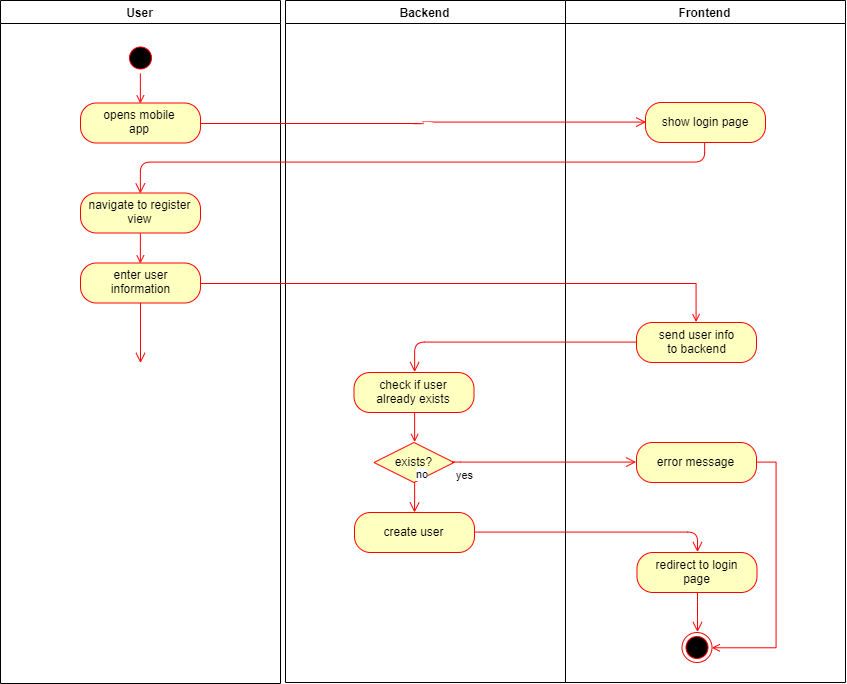

The diagram above was exported from draw.io. Its source (the exported page's mxGraphModel, read from the mxfile embedded in the PNG):
<mxGraphModel dx="1463" dy="739" grid="1" gridSize="10" guides="1" tooltips="1" connect="1" arrows="1" fold="1" page="1" pageScale="1" pageWidth="1169" pageHeight="826" background="#ffffff" math="0" shadow="0">
  <root>
    <mxCell id="0" />
    <mxCell id="1" parent="0" />
    <mxCell id="2" value="User" style="swimlane;whiteSpace=wrap" parent="1" vertex="1">
      <mxGeometry x="160" y="128" width="280" height="683" as="geometry" />
    </mxCell>
    <mxCell id="LA6PpykKBgnZEWYTtTsQ-45" style="edgeStyle=orthogonalEdgeStyle;rounded=0;orthogonalLoop=1;jettySize=auto;html=1;exitX=0.5;exitY=1;exitDx=0;exitDy=0;entryX=0.5;entryY=0;entryDx=0;entryDy=0;fillColor=#f8cecc;strokeColor=#FF0000;endArrow=open;endFill=0;" edge="1" parent="2" source="5" target="LA6PpykKBgnZEWYTtTsQ-42">
      <mxGeometry relative="1" as="geometry" />
    </mxCell>
    <mxCell id="5" value="" style="ellipse;shape=startState;fillColor=#000000;strokeColor=#ff0000;" parent="2" vertex="1">
      <mxGeometry x="125" y="42.5" width="30" height="30" as="geometry" />
    </mxCell>
    <mxCell id="LA6PpykKBgnZEWYTtTsQ-42" value="opens mobile&lt;br&gt;app" style="rounded=1;whiteSpace=wrap;html=1;arcSize=40;fontColor=#000000;fillColor=#ffffc0;strokeColor=#ff0000;" vertex="1" parent="2">
      <mxGeometry x="80" y="102.5" width="120" height="40" as="geometry" />
    </mxCell>
    <mxCell id="LA6PpykKBgnZEWYTtTsQ-81" style="edgeStyle=orthogonalEdgeStyle;rounded=0;orthogonalLoop=1;jettySize=auto;html=1;exitX=0.5;exitY=1;exitDx=0;exitDy=0;entryX=0.5;entryY=0;entryDx=0;entryDy=0;endArrow=open;endFill=0;strokeColor=#FF0000;" edge="1" parent="2" source="LA6PpykKBgnZEWYTtTsQ-50" target="LA6PpykKBgnZEWYTtTsQ-77">
      <mxGeometry relative="1" as="geometry" />
    </mxCell>
    <mxCell id="LA6PpykKBgnZEWYTtTsQ-50" value="navigate to register&lt;br&gt;view" style="rounded=1;whiteSpace=wrap;html=1;arcSize=40;fontColor=#000000;fillColor=#ffffc0;strokeColor=#ff0000;" vertex="1" parent="2">
      <mxGeometry x="80" y="192.5" width="120" height="40" as="geometry" />
    </mxCell>
    <mxCell id="LA6PpykKBgnZEWYTtTsQ-77" value="enter user&lt;br&gt;information" style="rounded=1;whiteSpace=wrap;html=1;arcSize=40;fontColor=#000000;fillColor=#ffffc0;strokeColor=#ff0000;" vertex="1" parent="2">
      <mxGeometry x="80" y="262.5" width="120" height="40" as="geometry" />
    </mxCell>
    <mxCell id="LA6PpykKBgnZEWYTtTsQ-78" value="" style="edgeStyle=orthogonalEdgeStyle;html=1;verticalAlign=bottom;endArrow=open;endSize=8;strokeColor=#ff0000;" edge="1" source="LA6PpykKBgnZEWYTtTsQ-77" parent="2">
      <mxGeometry relative="1" as="geometry">
        <mxPoint x="140" y="362.5" as="targetPoint" />
      </mxGeometry>
    </mxCell>
    <mxCell id="3" value="Backend" style="swimlane;whiteSpace=wrap;startSize=23;" parent="1" vertex="1">
      <mxGeometry x="445" y="128" width="280" height="682" as="geometry" />
    </mxCell>
    <mxCell id="LA6PpykKBgnZEWYTtTsQ-69" style="edgeStyle=orthogonalEdgeStyle;rounded=0;orthogonalLoop=1;jettySize=auto;html=1;exitX=0.5;exitY=1;exitDx=0;exitDy=0;entryX=0.5;entryY=0;entryDx=0;entryDy=0;endArrow=open;endFill=0;strokeColor=#FF0000;" edge="1" parent="3" source="LA6PpykKBgnZEWYTtTsQ-55" target="LA6PpykKBgnZEWYTtTsQ-64">
      <mxGeometry relative="1" as="geometry" />
    </mxCell>
    <mxCell id="LA6PpykKBgnZEWYTtTsQ-55" value="check if user&lt;br&gt;already exists" style="rounded=1;whiteSpace=wrap;html=1;arcSize=40;fontColor=#000000;fillColor=#ffffc0;strokeColor=#ff0000;" vertex="1" parent="3">
      <mxGeometry x="68.5" y="372" width="120" height="40" as="geometry" />
    </mxCell>
    <mxCell id="LA6PpykKBgnZEWYTtTsQ-64" value="exists?" style="rhombus;whiteSpace=wrap;html=1;fillColor=#ffffc0;strokeColor=#ff0000;" vertex="1" parent="3">
      <mxGeometry x="88.5" y="442" width="80" height="40" as="geometry" />
    </mxCell>
    <mxCell id="LA6PpykKBgnZEWYTtTsQ-65" value="no" style="edgeStyle=orthogonalEdgeStyle;html=1;align=left;verticalAlign=bottom;endArrow=open;endSize=8;strokeColor=#ff0000;" edge="1" source="LA6PpykKBgnZEWYTtTsQ-64" parent="3">
      <mxGeometry x="-1" relative="1" as="geometry">
        <mxPoint x="129" y="512" as="targetPoint" />
      </mxGeometry>
    </mxCell>
    <mxCell id="LA6PpykKBgnZEWYTtTsQ-83" value="create user" style="rounded=1;whiteSpace=wrap;html=1;arcSize=40;fontColor=#000000;fillColor=#ffffc0;strokeColor=#ff0000;" vertex="1" parent="3">
      <mxGeometry x="69" y="512" width="120" height="40" as="geometry" />
    </mxCell>
    <mxCell id="4" value="Frontend" style="swimlane;whiteSpace=wrap" parent="1" vertex="1">
      <mxGeometry x="725" y="128" width="280" height="682" as="geometry" />
    </mxCell>
    <mxCell id="LA6PpykKBgnZEWYTtTsQ-46" value="show login page" style="rounded=1;whiteSpace=wrap;html=1;arcSize=40;fontColor=#000000;fillColor=#ffffc0;strokeColor=#ff0000;" vertex="1" parent="4">
      <mxGeometry x="80" y="102" width="120" height="40" as="geometry" />
    </mxCell>
    <mxCell id="LA6PpykKBgnZEWYTtTsQ-60" value="send user info&lt;br&gt;to backend" style="rounded=1;whiteSpace=wrap;html=1;arcSize=40;fontColor=#000000;fillColor=#ffffc0;strokeColor=#ff0000;" vertex="1" parent="4">
      <mxGeometry x="71" y="322" width="120" height="40" as="geometry" />
    </mxCell>
    <mxCell id="LA6PpykKBgnZEWYTtTsQ-76" style="edgeStyle=orthogonalEdgeStyle;rounded=0;orthogonalLoop=1;jettySize=auto;html=1;exitX=1;exitY=0.5;exitDx=0;exitDy=0;entryX=1;entryY=0.5;entryDx=0;entryDy=0;endArrow=open;endFill=0;strokeColor=#FF0000;" edge="1" parent="4" source="LA6PpykKBgnZEWYTtTsQ-71" target="LA6PpykKBgnZEWYTtTsQ-75">
      <mxGeometry relative="1" as="geometry" />
    </mxCell>
    <mxCell id="LA6PpykKBgnZEWYTtTsQ-71" value="error message" style="rounded=1;whiteSpace=wrap;html=1;arcSize=40;fontColor=#000000;fillColor=#ffffc0;strokeColor=#ff0000;" vertex="1" parent="4">
      <mxGeometry x="71" y="442" width="120" height="40" as="geometry" />
    </mxCell>
    <mxCell id="LA6PpykKBgnZEWYTtTsQ-73" value="redirect to login&lt;br&gt;page" style="rounded=1;whiteSpace=wrap;html=1;arcSize=40;fontColor=#000000;fillColor=#ffffc0;strokeColor=#ff0000;" vertex="1" parent="4">
      <mxGeometry x="71.5" y="552" width="120" height="40" as="geometry" />
    </mxCell>
    <mxCell id="LA6PpykKBgnZEWYTtTsQ-74" value="" style="edgeStyle=orthogonalEdgeStyle;html=1;verticalAlign=bottom;endArrow=open;endSize=8;strokeColor=#ff0000;entryX=0.5;entryY=0;entryDx=0;entryDy=0;" edge="1" source="LA6PpykKBgnZEWYTtTsQ-73" parent="4" target="LA6PpykKBgnZEWYTtTsQ-75">
      <mxGeometry relative="1" as="geometry">
        <mxPoint x="131.5" y="612" as="targetPoint" />
      </mxGeometry>
    </mxCell>
    <mxCell id="LA6PpykKBgnZEWYTtTsQ-75" value="" style="ellipse;html=1;shape=endState;fillColor=#000000;strokeColor=#ff0000;" vertex="1" parent="4">
      <mxGeometry x="116.5" y="632" width="30" height="30" as="geometry" />
    </mxCell>
    <mxCell id="LA6PpykKBgnZEWYTtTsQ-43" value="" style="edgeStyle=orthogonalEdgeStyle;html=1;verticalAlign=bottom;endArrow=open;endSize=8;strokeColor=#ff0000;entryX=0;entryY=0.5;entryDx=0;entryDy=0;" edge="1" source="LA6PpykKBgnZEWYTtTsQ-42" parent="1" target="LA6PpykKBgnZEWYTtTsQ-46">
      <mxGeometry relative="1" as="geometry">
        <mxPoint x="780" y="250" as="targetPoint" />
      </mxGeometry>
    </mxCell>
    <mxCell id="LA6PpykKBgnZEWYTtTsQ-47" value="" style="edgeStyle=orthogonalEdgeStyle;html=1;verticalAlign=bottom;endArrow=open;endSize=8;strokeColor=#ff0000;entryX=0.5;entryY=0;entryDx=0;entryDy=0;" edge="1" source="LA6PpykKBgnZEWYTtTsQ-46" parent="1" target="LA6PpykKBgnZEWYTtTsQ-50">
      <mxGeometry relative="1" as="geometry">
        <mxPoint x="864.5" y="330" as="targetPoint" />
        <Array as="points">
          <mxPoint x="864" y="290" />
          <mxPoint x="300" y="290" />
        </Array>
      </mxGeometry>
    </mxCell>
    <mxCell id="LA6PpykKBgnZEWYTtTsQ-61" value="" style="edgeStyle=orthogonalEdgeStyle;html=1;verticalAlign=bottom;endArrow=open;endSize=8;strokeColor=#ff0000;entryX=0.5;entryY=0;entryDx=0;entryDy=0;" edge="1" source="LA6PpykKBgnZEWYTtTsQ-60" parent="1" target="LA6PpykKBgnZEWYTtTsQ-55">
      <mxGeometry relative="1" as="geometry">
        <mxPoint x="856" y="530" as="targetPoint" />
      </mxGeometry>
    </mxCell>
    <mxCell id="LA6PpykKBgnZEWYTtTsQ-66" value="yes" style="edgeStyle=orthogonalEdgeStyle;html=1;align=left;verticalAlign=top;endArrow=open;endSize=8;strokeColor=#ff0000;exitX=1;exitY=0.5;exitDx=0;exitDy=0;entryX=0;entryY=0.5;entryDx=0;entryDy=0;" edge="1" source="LA6PpykKBgnZEWYTtTsQ-64" parent="1" target="LA6PpykKBgnZEWYTtTsQ-71">
      <mxGeometry x="-1" relative="1" as="geometry">
        <mxPoint x="600" y="700" as="targetPoint" />
        <Array as="points">
          <mxPoint x="610" y="590" />
          <mxPoint x="610" y="590" />
        </Array>
      </mxGeometry>
    </mxCell>
    <mxCell id="LA6PpykKBgnZEWYTtTsQ-82" style="edgeStyle=orthogonalEdgeStyle;rounded=0;orthogonalLoop=1;jettySize=auto;html=1;exitX=1;exitY=0.5;exitDx=0;exitDy=0;entryX=0.5;entryY=0;entryDx=0;entryDy=0;endArrow=open;endFill=0;strokeColor=#FF0000;" edge="1" parent="1" source="LA6PpykKBgnZEWYTtTsQ-77" target="LA6PpykKBgnZEWYTtTsQ-60">
      <mxGeometry relative="1" as="geometry" />
    </mxCell>
    <mxCell id="LA6PpykKBgnZEWYTtTsQ-84" value="" style="edgeStyle=orthogonalEdgeStyle;html=1;verticalAlign=bottom;endArrow=open;endSize=8;strokeColor=#ff0000;entryX=0.5;entryY=0;entryDx=0;entryDy=0;" edge="1" source="LA6PpykKBgnZEWYTtTsQ-83" parent="1" target="LA6PpykKBgnZEWYTtTsQ-73">
      <mxGeometry relative="1" as="geometry">
        <mxPoint x="574" y="740" as="targetPoint" />
      </mxGeometry>
    </mxCell>
  </root>
</mxGraphModel>